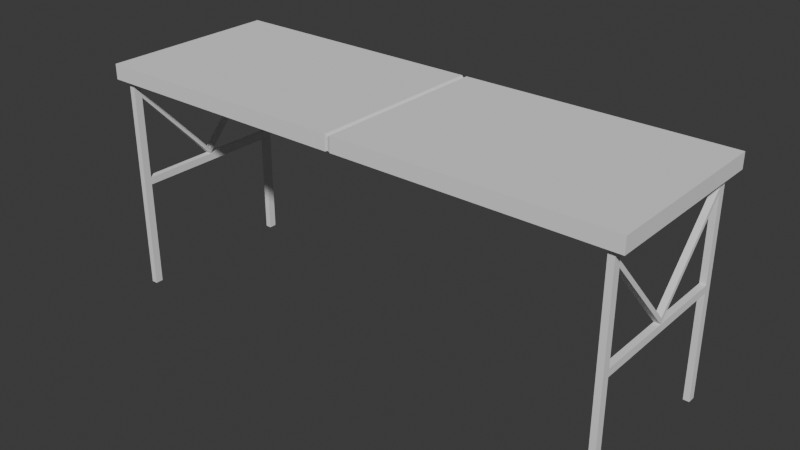 # Source: OpenPuttWallpaperTable.blend  (saved by Blender 4.5.92; exported with 4.5.12 LTS)
import bpy
from mathutils import Matrix  # noqa: F401  (used for matrix-valued properties, if any)

bpy.ops.wm.read_factory_settings(use_empty=True)
scene = bpy.context.scene
scene.name = 'Scene'

# ---- collections
col_collection = bpy.data.collections.new('Collection'); scene.collection.children.link(col_collection)

# ---- world
world_world = bpy.data.worlds.new('World'); scene.world = world_world
world_world.use_nodes = True; world_world.node_tree.nodes.clear()
_N = world_world.node_tree.nodes; _L = world_world.node_tree.links
n0 = _N.new('ShaderNodeOutputWorld'); n0.name = 'World Output'; n0.location = (200, 100)
n1 = _N.new('ShaderNodeBackground'); n1.name = 'Background'; n1.location = (-200, 100)
n1.inputs[0].default_value = (0.05088, 0.05088, 0.05088, 1.0)
_L.new(n1.outputs[0], n0.inputs[0])
n0.is_active_output = True
world_world.color = (0.05088, 0.05088, 0.05088)
world_world.sun_shadow_jitter_overblur = 0.0

# ---- meshes
me_cube_001 = bpy.data.meshes.new('Cube.001')
me_cube_001.from_pydata([(-0.8572, -0.2687, -0.002814), (-0.89, -0.3, 0.025), (-0.8572, 0.2687, -0.002814), (-0.89, 0.3, 0.025), (0.8572, -0.2687, -0.002814), (0.89, -0.3, 0.025), (0.8572, 0.2687, -0.002814), (0.89, 0.3, 0.025), (-0.89, 0.3, -0.025), (-0.89, -0.3, -0.025), (0.89, 0.3, -0.025), (0.89, -0.3, -0.025), (-0.8563, 0.2716, -0.025), (-0.8563, -0.2716, -0.025), (0.8563, 0.2716, -0.025), (0.8563, -0.2716, -0.025), (0.008576, 0.3, -0.025), (0.0, 0.2978, -0.02126), (-0.008576, 0.3, -0.025), (-0.008576, 0.3, 0.025), (0.0, 0.2978, 0.01838), (0.008576, 0.3, 0.025), (-0.008576, -0.3, -0.025), (0.0, -0.2978, -0.02126), (0.008576, -0.3, -0.025), (0.008576, -0.3, 0.025), (0.0, -0.2978, 0.01838), (-0.008576, -0.3, 0.025), (0.008251, 0.2716, -0.025), (0.0, 0.2696, -0.02126), (-0.008251, 0.2716, -0.025), (-0.008251, -0.2716, -0.025), (0.0, -0.2696, -0.02126), (0.008251, -0.2716, -0.025), (0.00826, 0.2687, -0.002814), (-5.112e-10, 0.2668, -0.003672), (-0.00826, 0.2687, -0.002814), (-0.00826, -0.2687, -0.002814), (5.112e-10, -0.2668, -0.003672), (0.00826, -0.2687, -0.002814)], [], [(9, 1, 3, 8), (16, 21, 7, 10), (10, 7, 5, 11), (22, 27, 1, 9), (34, 6, 4, 39), (19, 3, 1, 27), (12, 13, 9, 8), (30, 12, 8, 18), (15, 14, 10, 11), (33, 15, 11, 24), (2, 0, 13, 12), (36, 2, 12, 30), (4, 6, 14, 15), (39, 4, 15, 33), (0, 37, 31, 13), (37, 38, 32, 31), (38, 39, 33, 32), (6, 34, 28, 14), (34, 35, 29, 28), (35, 36, 30, 29), (13, 31, 22, 9), (31, 32, 23, 22), (32, 33, 24, 23), (14, 28, 16, 10), (28, 29, 17, 16), (29, 30, 18, 17), (7, 21, 25, 5), (21, 20, 26, 25), (20, 19, 27, 26), (2, 36, 37, 0), (36, 35, 38, 37), (35, 34, 39, 38), (11, 5, 25, 24), (24, 25, 26, 23), (23, 26, 27, 22), (8, 3, 19, 18), (18, 19, 20, 17), (17, 20, 21, 16)])
_uv = me_cube_001.uv_layers.new(name='UVMap')
_uv.uv.foreach_set('vector', [0.448, 0.001417, 0.448, 0.029, 0.6686, 0.029, 0.6686, 0.001417, 0.2794, 0.9514, 0.2794, 0.979, 0.5526, 0.979, 0.5526, 0.9514, 0.6686, 0.03041, 0.6686, 0.05799, 0.448, 0.05799, 0.448, 0.03041, 0.721, 0.8235, 0.721, 0.8511, 0.4478, 0.8511, 0.4478, 0.8235, 0.2296, 0.2691, 0.2296, 0.5322, 0.4273, 0.5322, 0.4273, 0.2691, 0.4452, 0.6752, 0.4452, 0.9483, 0.2245, 0.9483, 0.2245, 0.6752, 0.01638, 0.01164, 0.2163, 0.01346, 0.2268, 0.003106, 0.006018, 0.001091, 0.01398, 0.2747, 0.01638, 0.01164, 0.006018, 0.001091, 0.003524, 0.2745, 0.2115, 0.5446, 0.01153, 0.5428, 0.0009807, 0.5532, 0.2218, 0.5552, 0.2139, 0.2816, 0.2115, 0.5446, 0.2218, 0.5552, 0.2243, 0.2818, 0.6471, 0.08528, 0.4494, 0.08528, 0.4484, 0.07304, 0.6481, 0.07304, 0.7103, 0.8818, 0.4467, 0.8818, 0.447, 0.8695, 0.7103, 0.8695, 0.4494, 0.07164, 0.6471, 0.07164, 0.6481, 0.0594, 0.4484, 0.0594, 0.7154, 0.8665, 0.979, 0.8665, 0.9788, 0.8542, 0.7154, 0.8542, 0.4467, 0.8665, 0.7103, 0.8665, 0.7103, 0.8542, 0.447, 0.8542, 0.7103, 0.8665, 0.7129, 0.866, 0.7129, 0.8563, 0.7103, 0.8542, 0.7129, 0.866, 0.7154, 0.8665, 0.7154, 0.8542, 0.7129, 0.8563, 0.979, 0.8818, 0.7154, 0.8818, 0.7154, 0.8695, 0.9788, 0.8695, 0.7154, 0.8818, 0.7129, 0.8813, 0.7129, 0.8716, 0.7154, 0.8695, 0.7129, 0.8813, 0.7103, 0.8818, 0.7103, 0.8695, 0.7129, 0.8716, 0.2163, 0.01346, 0.2139, 0.2765, 0.2244, 0.2765, 0.2268, 0.003106, 0.2139, 0.2765, 0.2132, 0.279, 0.2235, 0.2791, 0.2244, 0.2765, 0.2132, 0.279, 0.2139, 0.2816, 0.2243, 0.2818, 0.2235, 0.2791, 0.01153, 0.5428, 0.01393, 0.2798, 0.003475, 0.2798, 0.0009807, 0.5532, 0.01393, 0.2798, 0.01468, 0.2772, 0.004299, 0.2771, 0.003475, 0.2798, 0.01468, 0.2772, 0.01398, 0.2747, 0.003524, 0.2745, 0.004299, 0.2771, 0.001102, 0.8323, 0.001102, 0.5592, 0.2217, 0.5592, 0.2217, 0.8323, 0.6925, 0.7539, 0.6916, 0.7498, 0.448, 0.7498, 0.4471, 0.7539, 0.6916, 0.7498, 0.6925, 0.7539, 0.4471, 0.7539, 0.448, 0.7498, 0.2296, 0.0008973, 0.2296, 0.264, 0.4273, 0.264, 0.4273, 0.0008973, 0.2296, 0.264, 0.2303, 0.2665, 0.4265, 0.2665, 0.4273, 0.264, 0.2303, 0.2665, 0.2296, 0.2691, 0.4273, 0.2691, 0.4265, 0.2665, 0.9995, 0.8235, 0.9995, 0.8511, 0.7263, 0.8511, 0.7263, 0.8235, 0.7263, 0.8235, 0.7263, 0.8511, 0.7237, 0.8475, 0.7237, 0.8256, 0.7237, 0.8256, 0.7237, 0.8475, 0.721, 0.8511, 0.721, 0.8235, 0.0009447, 0.9514, 0.0009447, 0.979, 0.2741, 0.979, 0.2741, 0.9514, 0.2741, 0.9514, 0.2741, 0.979, 0.2768, 0.9754, 0.2768, 0.9535, 0.2768, 0.9535, 0.2768, 0.9754, 0.2794, 0.979, 0.2794, 0.9514])
me_cube_001.update()
me_cube_002 = bpy.data.meshes.new('Cube.002')
me_cube_002.from_pydata([(0.8372, -0.28, -0.7428), (0.8372, -0.28, -0.002814), (0.8372, -0.2544, -0.7428), (0.8372, -0.2544, -0.002814), (0.8572, -0.28, -0.7428), (0.8572, -0.28, -0.002814), (0.8572, -0.2544, -0.7428), (0.8572, -0.2544, -0.002814), (0.8372, -0.28, -0.3851), (0.8372, -0.28, -0.3605), (0.8372, -0.2544, -0.3605), (0.8372, -0.2544, -0.3851), (0.8572, -0.2544, -0.3605), (0.8572, -0.2544, -0.3851), (0.8572, -0.28, -0.3605), (0.8572, -0.28, -0.3851), (0.8372, -0.28, -0.08601), (0.8372, -0.28, -0.06661), (0.8372, -0.2544, -0.06661), (0.8372, -0.2544, -0.08601), (0.8572, -0.2544, -0.06661), (0.8572, -0.2544, -0.08601), (0.8572, -0.28, -0.06661), (0.8572, -0.28, -0.08601), (0.8572, 0.0, -0.3605), (-0.8372, -0.28, -0.7428), (-0.8372, -0.28, -0.002814), (-0.8372, -0.2544, -0.7428), (-0.8372, -0.2544, -0.002814), (-0.8572, -0.28, -0.7428), (-0.8572, -0.28, -0.002814), (-0.8572, -0.2544, -0.7428), (-0.8572, -0.2544, -0.002814), (-0.8372, -0.28, -0.3851), (-0.8372, -0.28, -0.3605), (-0.8372, -0.2544, -0.3605), (-0.8372, -0.2544, -0.3851), (-0.8572, -0.2544, -0.3605), (-0.8572, -0.2544, -0.3851), (-0.8572, -0.28, -0.3605), (-0.8572, -0.28, -0.3851), (-0.8372, 0.0, -0.3851), (-0.8572, 0.0, -0.3851), (-0.8372, -0.28, -0.08601), (-0.8372, -0.28, -0.06661), (-0.8372, -0.2544, -0.06661), (-0.8372, -0.2544, -0.08601), (-0.8572, -0.2544, -0.06661), (-0.8572, -0.2544, -0.08601), (-0.8572, -0.28, -0.06661), (-0.8572, -0.28, -0.08601), (0.8372, 0.28, -0.7428), (0.8372, 0.28, -0.002814), (0.8372, 0.2544, -0.7428), (0.8372, 0.2544, -0.002814), (0.8572, 0.28, -0.7428), (0.8572, 0.28, -0.002814), (0.8572, 0.2544, -0.7428), (0.8572, 0.2544, -0.002814), (0.8372, 0.28, -0.3851), (0.8372, 0.28, -0.3605), (0.8372, 0.2544, -0.3605), (0.8372, 0.2544, -0.3851), (0.8572, 0.2544, -0.3605), (0.8572, 0.2544, -0.3851), (0.8572, 0.28, -0.3605), (0.8572, 0.28, -0.3851), (0.8372, 0.0, -0.3851), (0.8572, 0.0, -0.3851), (0.8372, 0.28, -0.08601), (0.8372, 0.28, -0.06661), (0.8372, 0.2544, -0.06661), (0.8372, 0.2544, -0.08601), (0.8572, 0.2544, -0.06661), (0.8572, 0.2544, -0.08601), (0.8572, 0.28, -0.06661), (0.8572, 0.28, -0.08601), (0.8372, 0.0, -0.3411), (0.8372, 0.0, -0.3605), (0.8572, 0.0, -0.3411), (-0.8372, 0.28, -0.7428), (-0.8372, 0.28, -0.002814), (-0.8372, 0.2544, -0.7428), (-0.8372, 0.2544, -0.002814), (-0.8572, 0.28, -0.7428), (-0.8572, 0.28, -0.002814), (-0.8572, 0.2544, -0.7428), (-0.8572, 0.2544, -0.002814), (-0.8372, 0.28, -0.3851), (-0.8372, 0.28, -0.3605), (-0.8372, 0.2544, -0.3605), (-0.8372, 0.2544, -0.3851), (-0.8572, 0.2544, -0.3605), (-0.8572, 0.2544, -0.3851), (-0.8572, 0.28, -0.3605), (-0.8572, 0.28, -0.3851), (-0.8372, 0.0, -0.3605), (-0.8572, 0.0, -0.3605), (-0.8372, 0.28, -0.08601), (-0.8372, 0.28, -0.06661), (-0.8372, 0.2544, -0.06661), (-0.8372, 0.2544, -0.08601), (-0.8572, 0.2544, -0.06661), (-0.8572, 0.2544, -0.08601), (-0.8572, 0.28, -0.06661), (-0.8572, 0.28, -0.08601), (-0.8372, 0.0, -0.3411), (-0.8572, 0.0, -0.3411)], [], [(17, 1, 3, 18), (18, 3, 7, 20), (20, 7, 5, 22), (22, 5, 1, 17), (2, 6, 4, 0), (7, 3, 1, 5), (4, 15, 8, 0), (15, 14, 9, 8), (6, 13, 15, 4), (13, 12, 14, 15), (2, 11, 13, 6), (10, 12, 24, 78), (0, 8, 11, 2), (8, 9, 10, 11), (67, 78, 24, 68), (12, 13, 68, 24), (11, 10, 78, 67), (13, 11, 67, 68), (14, 23, 16, 9), (23, 22, 17, 16), (12, 21, 23, 14), (21, 20, 22, 23), (10, 19, 21, 12), (18, 20, 79, 77), (9, 16, 19, 10), (16, 17, 18, 19), (78, 77, 79, 24), (20, 21, 24, 79), (19, 18, 77, 78), (21, 19, 78, 24), (44, 45, 28, 26), (45, 47, 32, 28), (47, 49, 30, 32), (49, 44, 26, 30), (27, 25, 29, 31), (32, 30, 26, 28), (29, 25, 33, 40), (40, 33, 34, 39), (31, 29, 40, 38), (38, 40, 39, 37), (27, 31, 38, 36), (35, 96, 97, 37), (25, 27, 36, 33), (33, 36, 35, 34), (41, 42, 97, 96), (37, 97, 42, 38), (36, 41, 96, 35), (38, 42, 41, 36), (39, 34, 43, 50), (50, 43, 44, 49), (37, 39, 50, 48), (48, 50, 49, 47), (35, 37, 48, 46), (45, 106, 107, 47), (34, 35, 46, 43), (43, 46, 45, 44), (96, 97, 107, 106), (47, 107, 97, 48), (46, 96, 106, 45), (48, 97, 96, 46), (70, 71, 54, 52), (71, 73, 58, 54), (73, 75, 56, 58), (75, 70, 52, 56), (53, 51, 55, 57), (58, 56, 52, 54), (55, 51, 59, 66), (66, 59, 60, 65), (57, 55, 66, 64), (64, 66, 65, 63), (53, 57, 64, 62), (61, 78, 24, 63), (51, 53, 62, 59), (59, 62, 61, 60), (63, 24, 68, 64), (62, 67, 78, 61), (64, 68, 67, 62), (65, 60, 69, 76), (76, 69, 70, 75), (63, 65, 76, 74), (74, 76, 75, 73), (61, 63, 74, 72), (71, 77, 79, 73), (60, 61, 72, 69), (69, 72, 71, 70), (73, 79, 24, 74), (72, 78, 77, 71), (74, 24, 78, 72), (99, 81, 83, 100), (100, 83, 87, 102), (102, 87, 85, 104), (104, 85, 81, 99), (82, 86, 84, 80), (87, 83, 81, 85), (84, 95, 88, 80), (95, 94, 89, 88), (86, 93, 95, 84), (93, 92, 94, 95), (82, 91, 93, 86), (90, 92, 97, 96), (80, 88, 91, 82), (88, 89, 90, 91), (92, 93, 42, 97), (91, 90, 96, 41), (93, 91, 41, 42), (94, 105, 98, 89), (105, 104, 99, 98), (92, 103, 105, 94), (103, 102, 104, 105), (90, 101, 103, 92), (100, 102, 107, 106), (89, 98, 101, 90), (98, 99, 100, 101), (102, 103, 97, 107), (101, 100, 106, 96), (103, 101, 96, 97)])
_uv = me_cube_002.uv_layers.new(name='UVMap')
_uv.uv.foreach_set('vector', [0.7069, 0.3742, 0.7069, 0.4093, 0.721, 0.4093, 0.721, 0.3742, 0.0335, 0.4444, 0.0335, 0.4844, 0.04605, 0.4844, 0.04605, 0.4444, 0.721, 0.7852, 0.721, 0.8204, 0.7069, 0.8204, 0.7069, 0.7852, 0.1979, 0.3912, 0.1979, 0.4264, 0.1868, 0.4264, 0.1868, 0.3912, 0.09472, 0.174, 0.1057, 0.174, 0.1057, 0.1598, 0.09472, 0.1598, 0.08869, 0.1876, 0.07766, 0.1876, 0.07766, 0.1735, 0.08869, 0.1735, 0.1979, 0.01824, 0.1979, 0.2155, 0.1868, 0.2155, 0.1868, 0.01824, 0.1979, 0.2155, 0.1979, 0.2291, 0.1868, 0.2291, 0.1868, 0.2155, 0.721, 0.4122, 0.721, 0.6095, 0.7069, 0.6095, 0.7069, 0.4122, 0.721, 0.6095, 0.721, 0.6231, 0.7069, 0.6231, 0.7069, 0.6095, 0.07937, 0.3212, 0.07937, 0.5185, 0.0904, 0.5185, 0.0904, 0.3212, 0.1152, 0.01661, 0.1262, 0.01661, 0.1262, 0.1569, 0.1152, 0.1569, 0.7069, 0.001186, 0.7069, 0.1985, 0.721, 0.1985, 0.721, 0.001186, 0.7069, 0.1985, 0.7069, 0.2121, 0.721, 0.2121, 0.721, 0.1985, 0.1254, 0.174, 0.1254, 0.1876, 0.1364, 0.1876, 0.1364, 0.174, 0.721, 0.6231, 0.721, 0.6095, 0.8613, 0.6095, 0.8613, 0.6231, 0.721, 0.1985, 0.721, 0.2121, 0.8613, 0.2121, 0.8613, 0.1985, 0.1535, 0.01661, 0.1425, 0.01661, 0.1425, 0.1569, 0.1535, 0.1569, 0.1979, 0.2291, 0.1979, 0.3805, 0.1868, 0.3805, 0.1868, 0.2291, 0.1979, 0.3805, 0.1979, 0.3912, 0.1868, 0.3912, 0.1868, 0.3805, 0.721, 0.6231, 0.721, 0.7745, 0.7069, 0.7745, 0.7069, 0.6231, 0.721, 0.7745, 0.721, 0.7852, 0.7069, 0.7852, 0.7069, 0.7745, 0.01871, 0.01622, 0.01871, 0.1808, 0.0307, 0.1808, 0.0307, 0.01622, 0.0335, 0.4444, 0.04605, 0.4444, 0.04605, 0.2721, 0.0335, 0.2721, 0.7069, 0.2121, 0.7069, 0.3635, 0.721, 0.3635, 0.721, 0.2121, 0.7069, 0.3635, 0.7069, 0.3742, 0.721, 0.3742, 0.721, 0.3635, 0.06402, 0.1769, 0.06402, 0.1876, 0.07505, 0.1876, 0.07505, 0.1769, 0.721, 0.7852, 0.721, 0.7745, 0.8613, 0.6231, 0.8613, 0.6338, 0.721, 0.3635, 0.721, 0.3742, 0.8613, 0.2228, 0.8613, 0.2121, 0.0307, 0.1808, 0.01871, 0.1808, 0.01871, 0.01622, 0.0307, 0.01622, 0.5329, 0.6539, 0.5471, 0.6539, 0.5471, 0.6891, 0.5329, 0.6891, 0.0614, 0.4614, 0.04885, 0.4614, 0.04885, 0.5015, 0.0614, 0.5015, 0.4439, 0.3742, 0.4297, 0.3742, 0.4297, 0.4093, 0.4439, 0.4093, 0.5177, 0.6709, 0.5287, 0.6709, 0.5287, 0.7061, 0.5177, 0.7061, 0.07505, 0.174, 0.07505, 0.1598, 0.06402, 0.1598, 0.06402, 0.174, 0.1433, 0.1706, 0.1291, 0.1706, 0.1291, 0.1595, 0.1433, 0.1595, 0.5177, 0.298, 0.5287, 0.298, 0.5287, 0.4952, 0.5177, 0.4952, 0.5177, 0.4952, 0.5287, 0.4952, 0.5287, 0.5088, 0.5177, 0.5088, 0.4439, 0.001186, 0.4297, 0.001186, 0.4297, 0.1985, 0.4439, 0.1985, 0.4439, 0.1985, 0.4297, 0.1985, 0.4297, 0.2121, 0.4439, 0.2121, 0.2115, 0.01763, 0.2005, 0.01763, 0.2005, 0.2149, 0.2115, 0.2149, 0.05799, 0.01661, 0.05799, 0.1569, 0.04696, 0.1569, 0.04696, 0.01661, 0.5329, 0.2809, 0.5471, 0.2809, 0.5471, 0.4782, 0.5329, 0.4782, 0.5329, 0.4782, 0.5471, 0.4782, 0.5471, 0.4918, 0.5329, 0.4918, 0.1501, 0.174, 0.1391, 0.174, 0.1391, 0.1876, 0.1501, 0.1876, 0.4439, 0.2121, 0.5842, 0.2121, 0.5842, 0.1985, 0.4439, 0.1985, 0.5471, 0.4782, 0.6874, 0.4782, 0.6874, 0.4918, 0.5471, 0.4918, 0.0606, 0.01661, 0.0606, 0.1569, 0.07164, 0.1569, 0.07164, 0.01661, 0.5177, 0.5088, 0.5287, 0.5088, 0.5287, 0.6602, 0.5177, 0.6602, 0.5177, 0.6602, 0.5287, 0.6602, 0.5287, 0.6709, 0.5177, 0.6709, 0.4439, 0.2121, 0.4297, 0.2121, 0.4297, 0.3635, 0.4439, 0.3635, 0.4439, 0.3635, 0.4297, 0.3635, 0.4297, 0.3742, 0.4439, 0.3742, 0.04435, 0.01622, 0.03235, 0.01622, 0.03235, 0.1808, 0.04435, 0.1808, 0.0614, 0.4614, 0.0614, 0.2891, 0.04885, 0.2891, 0.04885, 0.4614, 0.5329, 0.4918, 0.5471, 0.4918, 0.5471, 0.6432, 0.5329, 0.6432, 0.5329, 0.6432, 0.5471, 0.6432, 0.5471, 0.6539, 0.5329, 0.6539, 0.1023, 0.1769, 0.09131, 0.1769, 0.09131, 0.1876, 0.1023, 0.1876, 0.4439, 0.3742, 0.5842, 0.2228, 0.5842, 0.2121, 0.4439, 0.3635, 0.5471, 0.6432, 0.6874, 0.4918, 0.6874, 0.5025, 0.5471, 0.6539, 0.03235, 0.1808, 0.03235, 0.01622, 0.04435, 0.01622, 0.04435, 0.1808, 0.7044, 0.439, 0.6903, 0.439, 0.6903, 0.4742, 0.7044, 0.4742, 0.0642, 0.4785, 0.07675, 0.4785, 0.07675, 0.5185, 0.0642, 0.5185, 0.4805, 0.7102, 0.4946, 0.7102, 0.4946, 0.7454, 0.4805, 0.7454, 0.1842, 0.3878, 0.1732, 0.3878, 0.1732, 0.423, 0.1842, 0.423, 0.04727, 0.1706, 0.0614, 0.1706, 0.0614, 0.1595, 0.04727, 0.1595, 0.07797, 0.1595, 0.0921, 0.1595, 0.0921, 0.1706, 0.07797, 0.1706, 0.1842, 0.01483, 0.1732, 0.01483, 0.1732, 0.2121, 0.1842, 0.2121, 0.1842, 0.2121, 0.1732, 0.2121, 0.1732, 0.2257, 0.1842, 0.2257, 0.4805, 0.3372, 0.4946, 0.3372, 0.4946, 0.5345, 0.4805, 0.5345, 0.4805, 0.5345, 0.4946, 0.5345, 0.4946, 0.5481, 0.4805, 0.5481, 0.6507, 0.06027, 0.6618, 0.06027, 0.6618, 0.2575, 0.6507, 0.2575, 0.1288, 0.1569, 0.1288, 0.01661, 0.1399, 0.01661, 0.1399, 0.1569, 0.7044, 0.066, 0.6903, 0.066, 0.6903, 0.2633, 0.7044, 0.2633, 0.7044, 0.2633, 0.6903, 0.2633, 0.6903, 0.2769, 0.7044, 0.2769, 0.4805, 0.5481, 0.3402, 0.5481, 0.3402, 0.5345, 0.4805, 0.5345, 0.6903, 0.2633, 0.55, 0.2633, 0.55, 0.2769, 0.6903, 0.2769, 0.08528, 0.1569, 0.08528, 0.01661, 0.07425, 0.01661, 0.07425, 0.1569, 0.1842, 0.2257, 0.1732, 0.2257, 0.1732, 0.3771, 0.1842, 0.3771, 0.1842, 0.3771, 0.1732, 0.3771, 0.1732, 0.3878, 0.1842, 0.3878, 0.4805, 0.5481, 0.4946, 0.5481, 0.4946, 0.6995, 0.4805, 0.6995, 0.4805, 0.6995, 0.4946, 0.6995, 0.4946, 0.7102, 0.4805, 0.7102, 0.01871, 0.01622, 0.0307, 0.01622, 0.0307, 0.1808, 0.01871, 0.1808, 0.0642, 0.4785, 0.0642, 0.3062, 0.07675, 0.3062, 0.07675, 0.4785, 0.7044, 0.2769, 0.6903, 0.2769, 0.6903, 0.4283, 0.7044, 0.4283, 0.7044, 0.4283, 0.6903, 0.4283, 0.6903, 0.439, 0.7044, 0.439, 0.4805, 0.7102, 0.3402, 0.5588, 0.3402, 0.5481, 0.4805, 0.6995, 0.6903, 0.4283, 0.55, 0.2769, 0.55, 0.2876, 0.6903, 0.439, 0.0307, 0.1808, 0.0307, 0.01622, 0.01871, 0.01622, 0.01871, 0.1808, 0.8784, 0.5498, 0.8784, 0.585, 0.8643, 0.585, 0.8643, 0.5498, 0.0307, 0.4273, 0.0307, 0.4673, 0.01815, 0.4673, 0.01815, 0.4273, 0.1564, 0.3878, 0.1564, 0.423, 0.1706, 0.423, 0.1706, 0.3878, 0.5041, 0.6846, 0.5041, 0.7198, 0.5151, 0.7198, 0.5151, 0.6846, 0.1087, 0.1629, 0.1087, 0.174, 0.1228, 0.174, 0.1228, 0.1629, 0.04727, 0.1842, 0.04727, 0.1732, 0.0614, 0.1732, 0.0614, 0.1842, 0.5041, 0.3116, 0.5041, 0.5089, 0.5151, 0.5089, 0.5151, 0.3116, 0.5041, 0.5089, 0.5041, 0.5225, 0.5151, 0.5225, 0.5151, 0.5089, 0.1564, 0.01483, 0.1564, 0.2121, 0.1706, 0.2121, 0.1706, 0.01483, 0.1564, 0.2121, 0.1564, 0.2257, 0.1706, 0.2257, 0.1706, 0.2121, 0.104, 0.3349, 0.104, 0.5322, 0.09301, 0.5322, 0.09301, 0.3349, 0.09893, 0.1569, 0.08789, 0.1569, 0.08789, 0.01661, 0.09893, 0.01661, 0.8784, 0.1769, 0.8784, 0.3741, 0.8643, 0.3741, 0.8643, 0.1769, 0.8784, 0.3741, 0.8784, 0.3877, 0.8643, 0.3877, 0.8643, 0.3741, 0.1564, 0.2257, 0.1564, 0.2121, 0.01612, 0.2121, 0.01612, 0.2257, 0.8643, 0.3741, 0.8643, 0.3877, 0.724, 0.3877, 0.724, 0.3741, 0.1015, 0.1569, 0.1126, 0.1569, 0.1126, 0.01661, 0.1015, 0.01661, 0.5041, 0.5225, 0.5041, 0.6739, 0.5151, 0.6739, 0.5151, 0.5225, 0.5041, 0.6739, 0.5041, 0.6846, 0.5151, 0.6846, 0.5151, 0.6739, 0.1564, 0.2257, 0.1564, 0.3771, 0.1706, 0.3771, 0.1706, 0.2257, 0.1564, 0.3771, 0.1564, 0.3878, 0.1706, 0.3878, 0.1706, 0.3771, 0.04435, 0.01622, 0.04435, 0.1808, 0.03235, 0.1808, 0.03235, 0.01622, 0.0307, 0.4273, 0.01815, 0.4273, 0.01815, 0.255, 0.0307, 0.255, 0.8784, 0.3877, 0.8784, 0.5391, 0.8643, 0.5391, 0.8643, 0.3877, 0.8784, 0.5391, 0.8784, 0.5498, 0.8643, 0.5498, 0.8643, 0.5391, 0.1564, 0.3878, 0.1564, 0.3771, 0.01612, 0.2257, 0.01612, 0.2364, 0.8643, 0.5391, 0.8643, 0.5498, 0.724, 0.3984, 0.724, 0.3877, 0.03235, 0.1808, 0.04435, 0.1808, 0.04435, 0.01622, 0.03235, 0.01622])
me_cube_002.update()

# ---- objects
ob_table = bpy.data.objects.new('Table', me_cube_001)
ob_tablelegs = bpy.data.objects.new('TableLegs', me_cube_002)

# ---- transforms, parenting, visibility, modifiers, constraints
ob_table.location = (0.0, 0.0, 0.0)
ob_tablelegs.parent = ob_table
ob_tablelegs.location = (0.0, 0.0, 0.0)

# ---- collection membership
col_collection.objects.link(ob_table)
col_collection.objects.link(ob_tablelegs)

# ---- scene / render settings (as saved in the file)
scene.frame_start = 1; scene.frame_end = 250; scene.frame_set(1)
scene.render.engine = 'BLENDER_EEVEE_NEXT'
bpy.context.view_layer.update()

# ---- added for rendering (the .blend has no active camera and no usable light): camera, sun
cam_auto = bpy.data.cameras.new('AutoCamera')
cam_auto.lens = 50.0
cam_auto.sensor_width = 36.0
cam_auto.clip_end = 1000.0
ob_auto_camera = bpy.data.objects.new('AutoCamera', cam_auto)
scene.collection.objects.link(ob_auto_camera)
ob_auto_camera.location = (1.87753, -2.25304, 1.14312)
ob_auto_camera.rotation_euler = (1.09748, -7.21219e-08, 0.694738)
scene.camera = ob_auto_camera
light_auto_sun = bpy.data.lights.new('AutoSun', 'SUN')
light_auto_sun.energy = 3.0
light_auto_sun.angle = 0.0523599
ob_auto_sun = bpy.data.objects.new('AutoSun', light_auto_sun)
scene.collection.objects.link(ob_auto_sun)
ob_auto_sun.rotation_euler = (0.872665, 0.174533, 0.523599)
bpy.context.view_layer.update()
